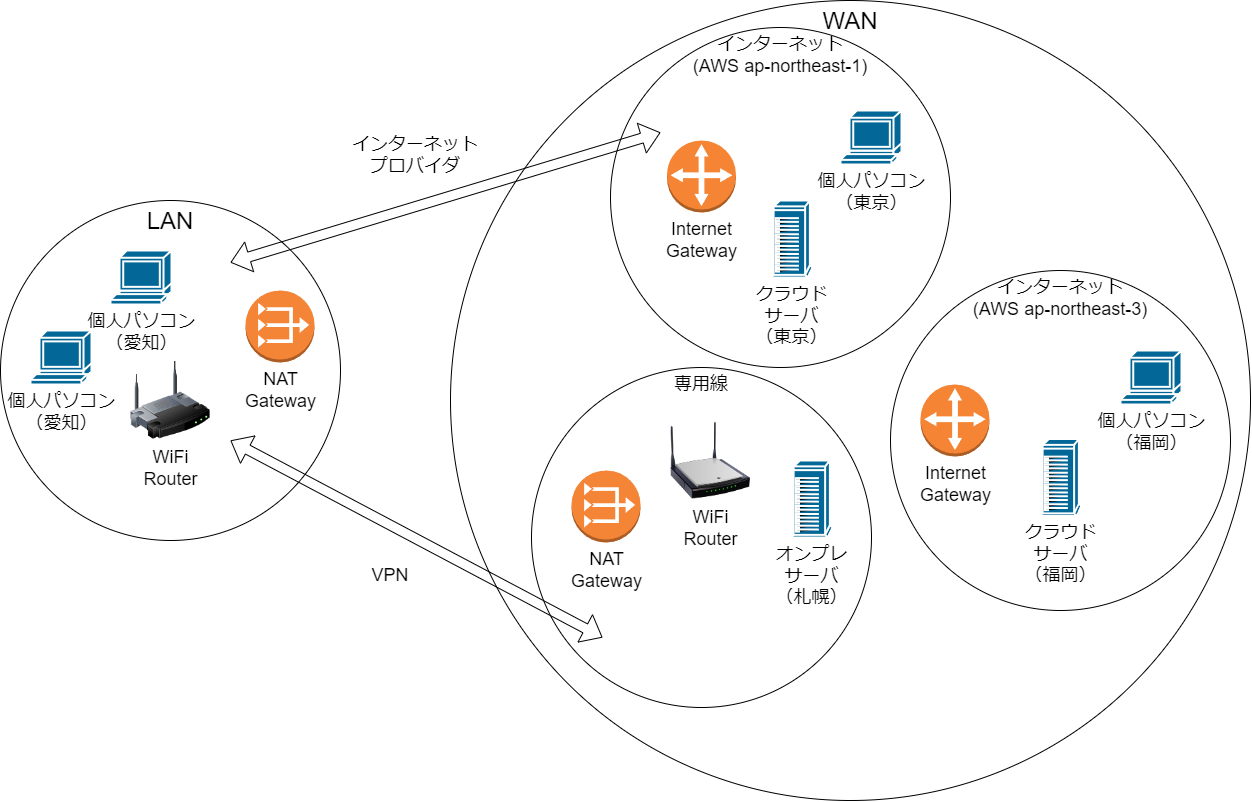

The diagram above was exported from draw.io. Its source (the exported page's mxGraphModel, read from the mxfile embedded in the PNG):
<mxGraphModel dx="1080" dy="804" grid="1" gridSize="10" guides="1" tooltips="1" connect="1" arrows="1" fold="1" page="1" pageScale="1" pageWidth="850" pageHeight="1100" math="0" shadow="0">
  <root>
    <mxCell id="0" />
    <mxCell id="1" parent="0" />
    <mxCell id="14" value="WAN" style="ellipse;whiteSpace=wrap;html=1;aspect=fixed;fontSize=24;verticalAlign=top;" vertex="1" parent="1">
      <mxGeometry x="630" y="90" width="800" height="800" as="geometry" />
    </mxCell>
    <mxCell id="13" value="専用線" style="ellipse;whiteSpace=wrap;html=1;aspect=fixed;fontSize=18;verticalAlign=top;" vertex="1" parent="1">
      <mxGeometry x="711" y="457" width="340" height="340" as="geometry" />
    </mxCell>
    <mxCell id="10" value="インターネット&lt;br&gt;(AWS ap-northeast-1)&lt;br&gt;" style="ellipse;whiteSpace=wrap;html=1;aspect=fixed;fontSize=18;verticalAlign=top;" vertex="1" parent="1">
      <mxGeometry x="790" y="117" width="340" height="340" as="geometry" />
    </mxCell>
    <mxCell id="8" value="LAN" style="ellipse;whiteSpace=wrap;html=1;aspect=fixed;fontSize=24;verticalAlign=top;" vertex="1" parent="1">
      <mxGeometry x="180" y="290" width="340" height="340" as="geometry" />
    </mxCell>
    <mxCell id="6" value="個人パソコン&lt;br&gt;（愛知）" style="shape=mxgraph.cisco.computers_and_peripherals.terminal;html=1;pointerEvents=1;dashed=0;fillColor=#036897;strokeColor=#ffffff;strokeWidth=2;verticalLabelPosition=bottom;verticalAlign=top;align=center;outlineConnect=0;fontSize=18;" vertex="1" parent="1">
      <mxGeometry x="210" y="420" width="61" height="54" as="geometry" />
    </mxCell>
    <mxCell id="7" value="クラウド&lt;br&gt;サーバ&lt;br&gt;（東京）" style="shape=mxgraph.cisco.computers_and_peripherals.ibm_tower;html=1;pointerEvents=1;dashed=0;fillColor=#036897;strokeColor=#ffffff;strokeWidth=2;verticalLabelPosition=bottom;verticalAlign=top;align=center;outlineConnect=0;fontSize=18;" vertex="1" parent="1">
      <mxGeometry x="950" y="290" width="42" height="77" as="geometry" />
    </mxCell>
    <mxCell id="9" value="Internet&lt;br&gt;Gateway" style="outlineConnect=0;dashed=0;verticalLabelPosition=bottom;verticalAlign=top;align=center;html=1;shape=mxgraph.aws3.customer_gateway;fillColor=#F58534;gradientColor=none;fontSize=18;" vertex="1" parent="1">
      <mxGeometry x="846.5" y="230" width="69" height="72" as="geometry" />
    </mxCell>
    <mxCell id="15" value="インターネット&lt;br&gt;(AWS ap-northeast-3)" style="ellipse;whiteSpace=wrap;html=1;aspect=fixed;fontSize=18;verticalAlign=top;" vertex="1" parent="1">
      <mxGeometry x="1070" y="360" width="340" height="340" as="geometry" />
    </mxCell>
    <mxCell id="16" value="個人パソコン&lt;br&gt;（福岡）" style="shape=mxgraph.cisco.computers_and_peripherals.terminal;html=1;pointerEvents=1;dashed=0;fillColor=#036897;strokeColor=#ffffff;strokeWidth=2;verticalLabelPosition=bottom;verticalAlign=top;align=center;outlineConnect=0;fontSize=18;" vertex="1" parent="1">
      <mxGeometry x="1300" y="440" width="61" height="54" as="geometry" />
    </mxCell>
    <mxCell id="17" value="クラウド&lt;br&gt;サーバ&lt;br&gt;（福岡）" style="shape=mxgraph.cisco.computers_and_peripherals.ibm_tower;html=1;pointerEvents=1;dashed=0;fillColor=#036897;strokeColor=#ffffff;strokeWidth=2;verticalLabelPosition=bottom;verticalAlign=top;align=center;outlineConnect=0;fontSize=18;" vertex="1" parent="1">
      <mxGeometry x="1219" y="528.5" width="42" height="77" as="geometry" />
    </mxCell>
    <mxCell id="18" value="" style="shape=flexArrow;endArrow=classic;startArrow=classic;html=1;fontSize=18;" edge="1" parent="1">
      <mxGeometry width="100" height="100" relative="1" as="geometry">
        <mxPoint x="782" y="727" as="sourcePoint" />
        <mxPoint x="410" y="530" as="targetPoint" />
      </mxGeometry>
    </mxCell>
    <mxCell id="19" value="VPN" style="text;html=1;strokeColor=none;fillColor=none;align=center;verticalAlign=middle;whiteSpace=wrap;rounded=0;fontSize=18;" vertex="1" parent="1">
      <mxGeometry x="540" y="650" width="60" height="30" as="geometry" />
    </mxCell>
    <mxCell id="20" value="" style="shape=flexArrow;endArrow=classic;startArrow=classic;html=1;fontSize=18;" edge="1" parent="1">
      <mxGeometry width="100" height="100" relative="1" as="geometry">
        <mxPoint x="410" y="352" as="sourcePoint" />
        <mxPoint x="840" y="222" as="targetPoint" />
      </mxGeometry>
    </mxCell>
    <mxCell id="21" value="インターネット&lt;br&gt;プロバイダ" style="text;html=1;strokeColor=none;fillColor=none;align=center;verticalAlign=middle;whiteSpace=wrap;rounded=0;fontSize=18;" vertex="1" parent="1">
      <mxGeometry x="520" y="230" width="149.5" height="30" as="geometry" />
    </mxCell>
    <mxCell id="22" value="個人パソコン&lt;br&gt;（東京）" style="shape=mxgraph.cisco.computers_and_peripherals.terminal;html=1;pointerEvents=1;dashed=0;fillColor=#036897;strokeColor=#ffffff;strokeWidth=2;verticalLabelPosition=bottom;verticalAlign=top;align=center;outlineConnect=0;fontSize=18;" vertex="1" parent="1">
      <mxGeometry x="1020" y="200" width="61" height="54" as="geometry" />
    </mxCell>
    <mxCell id="23" value="オンプレ&lt;br&gt;サーバ&lt;br&gt;（札幌）" style="shape=mxgraph.cisco.computers_and_peripherals.ibm_tower;html=1;pointerEvents=1;dashed=0;fillColor=#036897;strokeColor=#ffffff;strokeWidth=2;verticalLabelPosition=bottom;verticalAlign=top;align=center;outlineConnect=0;fontSize=18;" vertex="1" parent="1">
      <mxGeometry x="970" y="550" width="42" height="77" as="geometry" />
    </mxCell>
    <mxCell id="30" value="NAT&lt;br&gt;Gateway" style="outlineConnect=0;dashed=0;verticalLabelPosition=bottom;verticalAlign=top;align=center;html=1;shape=mxgraph.aws3.vpc_nat_gateway;fillColor=#F58536;gradientColor=none;fontSize=18;" vertex="1" parent="1">
      <mxGeometry x="751" y="560" width="69" height="72" as="geometry" />
    </mxCell>
    <mxCell id="32" value="WiFi&lt;br&gt;Router" style="image;html=1;image=img/lib/clip_art/networking/Wireless_Router_128x128.png;fontSize=18;" vertex="1" parent="1">
      <mxGeometry x="310" y="450" width="80" height="80" as="geometry" />
    </mxCell>
    <mxCell id="33" value="WiFi&lt;br&gt;Router" style="image;html=1;image=img/lib/clip_art/networking/Wireless_Router_N_128x128.png;fontSize=18;" vertex="1" parent="1">
      <mxGeometry x="850" y="510" width="80" height="80" as="geometry" />
    </mxCell>
    <mxCell id="36" value="NAT&lt;br&gt;Gateway" style="outlineConnect=0;dashed=0;verticalLabelPosition=bottom;verticalAlign=top;align=center;html=1;shape=mxgraph.aws3.vpc_nat_gateway;fillColor=#F58536;gradientColor=none;fontSize=18;" vertex="1" parent="1">
      <mxGeometry x="425" y="380" width="69" height="72" as="geometry" />
    </mxCell>
    <mxCell id="38" value="Internet&lt;br&gt;Gateway" style="outlineConnect=0;dashed=0;verticalLabelPosition=bottom;verticalAlign=top;align=center;html=1;shape=mxgraph.aws3.customer_gateway;fillColor=#F58534;gradientColor=none;fontSize=18;" vertex="1" parent="1">
      <mxGeometry x="1100" y="474" width="69" height="72" as="geometry" />
    </mxCell>
    <mxCell id="39" value="個人パソコン&lt;br&gt;（愛知）" style="shape=mxgraph.cisco.computers_and_peripherals.terminal;html=1;pointerEvents=1;dashed=0;fillColor=#036897;strokeColor=#ffffff;strokeWidth=2;verticalLabelPosition=bottom;verticalAlign=top;align=center;outlineConnect=0;fontSize=18;" vertex="1" parent="1">
      <mxGeometry x="290" y="340" width="61" height="54" as="geometry" />
    </mxCell>
  </root>
</mxGraphModel>